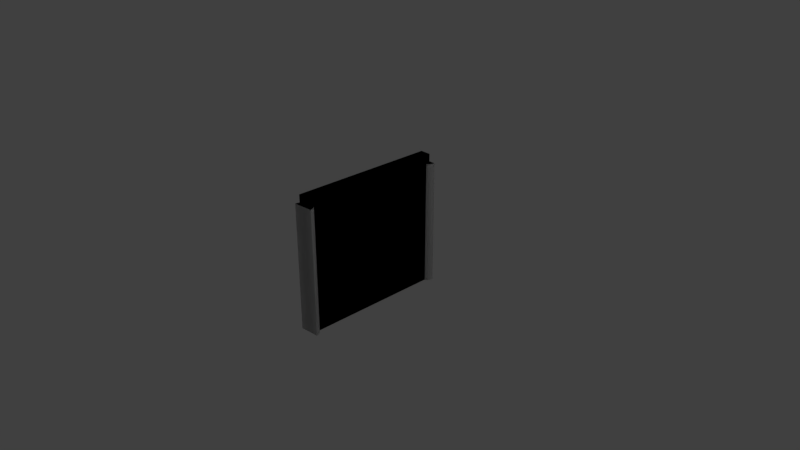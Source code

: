 # Source: Wall.blend  (saved by Blender 2.79.0; exported with 4.5.12 LTS)
import bpy
from mathutils import Matrix  # noqa: F401  (used for matrix-valued properties, if any)

bpy.ops.wm.read_factory_settings(use_empty=True)
scene = bpy.context.scene
scene.name = 'Scene'

# ---- collections
col_collection_1 = bpy.data.collections.new('Collection 1'); scene.collection.children.link(col_collection_1)

# ---- materials (node trees are filled in below, after node groups)
mat_wall = bpy.data.materials.new('Wall')
mat_wall.alpha_threshold = 0.0
mat_wall.roughness = 0.5
mat_attach = bpy.data.materials.new('Attach')
mat_attach.alpha_threshold = 0.0
mat_attach.roughness = 0.5

# ---- material node trees
mat_wall.use_nodes = True; mat_wall.node_tree.nodes.clear()
_N = mat_wall.node_tree.nodes; _L = mat_wall.node_tree.links
n0 = _N.new('ShaderNodeOutputMaterial'); n0.name = 'Material Output'; n0.location = (300, 300)
n1 = _N.new('ShaderNodeBsdfDiffuse'); n1.name = 'Diffuse BSDF'; n1.location = (10, 300)
_L.new(n1.outputs[0], n0.inputs[0])
n0.is_active_output = True
mat_attach.use_nodes = True; mat_attach.node_tree.nodes.clear()
_N = mat_attach.node_tree.nodes; _L = mat_attach.node_tree.links
n0 = _N.new('ShaderNodeOutputMaterial'); n0.name = 'Material Output'; n0.location = (300, 300)
n1 = _N.new('ShaderNodeBsdfDiffuse'); n1.name = 'Diffuse BSDF'; n1.location = (10, 300)
_L.new(n1.outputs[0], n0.inputs[0])
n0.is_active_output = True

# ---- world
world_world = bpy.data.worlds.new('World'); scene.world = world_world
world_world.color = (0.05088, 0.05088, 0.05088)
world_world.use_sun_shadow = False
world_world.sun_shadow_jitter_overblur = 0.0
world_world.cycles.sampling_method = 'MANUAL'

# ---- cameras
cam_camera = bpy.data.cameras.new('Camera')
cam_camera.clip_end = 100.0
cam_camera.lens = 35.0
cam_camera.sensor_width = 32.0
cam_camera.sensor_height = 18.0
cam_camera.ortho_scale = 7.314
cam_camera.dof.focus_distance = 0.0

# ---- lights
light_lamp = bpy.data.lights.new('Lamp', 'POINT')
light_lamp.transmission_factor = 0.0
light_lamp.cutoff_distance = 30.0
light_lamp.energy = 100.0
light_lamp.shadow_buffer_clip_start = 1.001
light_lamp.shadow_soft_size = 0.1
light_lamp.shadow_maximum_resolution = 0.006
light_lamp.use_absolute_resolution = True

# ---- meshes
me_cube_001 = bpy.data.meshes.new('Cube.001')
me_cube_001.from_pydata([(-1.0, -1.0, -1.0), (-1.0, -1.0, 1.0), (-1.0, 1.0, -1.0), (-1.0, 1.0, 1.0), (1.0, -1.0, -1.0), (1.0, -1.0, 1.0), (1.0, 1.0, -1.0), (1.0, 1.0, 1.0)], [], [(0, 1, 3, 2), (2, 3, 7, 6), (6, 7, 5, 4), (4, 5, 1, 0), (2, 6, 4, 0), (7, 3, 1, 5)])
_uv = me_cube_001.uv_layers.new(name='UVMap')
_uv.uv.foreach_set('vector', [0.01406, 0.9724, 0.02632, 0.01276, 0.9859, 0.02502, 0.9737, 0.9846, 0.3333, 0.6667, 3.974e-08, 0.6667, 0.0, 0.3333, 0.3333, 0.3333, 0.04151, 0.9616, 0.03582, 0.04151, 0.9559, 0.03582, 0.9616, 0.9559, 0.3333, 0.6667, 0.3333, 0.3333, 0.6667, 0.3333, 0.6667, 0.6667, 1.0, 0.3333, 0.6667, 0.3333, 0.6667, 2.98e-08, 1.0, 0.0, 0.3333, 0.6667, 0.3333, 1.0, 4.967e-08, 1.0, 0.0, 0.6667])
me_cube_001.materials.append(mat_wall)
me_cube_001.use_remesh_preserve_volume = False
me_cube_001.use_remesh_preserve_attributes = False
me_cube_001.use_mirror_vertex_groups = False
me_cube_001.update()
me_cylinder = bpy.data.meshes.new('Cylinder')
me_cylinder.from_pydata([(-0.1951, -0.9808, -1.0), (-0.1951, -0.9808, 1.0), (-0.3827, -0.9239, -1.0), (-0.3827, -0.9239, 1.0), (-0.5556, -0.8315, -1.0), (-0.5556, -0.8315, 1.0), (-0.7071, -0.7071, -1.0), (-0.7071, -0.7071, 1.0), (-0.8315, -0.5556, -1.0), (-0.8315, -0.5556, 1.0), (-0.9239, -0.3827, -1.0), (-0.9239, -0.3827, 1.0), (-0.9808, -0.1951, -1.0), (-0.9808, -0.1951, 1.0), (-1.0, 9.656e-07, -1.0), (-1.0, 9.656e-07, 1.0), (-0.9808, 0.1951, -1.0), (-0.9808, 0.1951, 1.0), (-0.9239, 0.3827, -1.0), (-0.9239, 0.3827, 1.0), (-0.8315, 0.5556, -1.0), (-0.8315, 0.5556, 1.0), (-0.7071, 0.7071, -1.0), (-0.7071, 0.7071, 1.0), (-0.5556, 0.8315, -1.0), (-0.5556, 0.8315, 1.0), (-0.3827, 0.9239, -1.0), (-0.3827, 0.9239, 1.0), (-0.1951, 0.9808, -1.0), (-0.1951, 0.9808, 1.0), (-0.06327, -0.9938, -1.0), (-0.06327, 0.9938, -1.0), (-0.06327, 0.9938, 1.0), (-0.06327, -0.9938, 1.0)], [], [(0, 1, 3, 2), (2, 3, 5, 4), (4, 5, 7, 6), (6, 7, 9, 8), (8, 9, 11, 10), (10, 11, 13, 12), (12, 13, 15, 14), (14, 15, 17, 16), (16, 17, 19, 18), (18, 19, 21, 20), (20, 21, 23, 22), (22, 23, 25, 24), (24, 25, 27, 26), (26, 27, 29, 28), (28, 29, 32, 31), (33, 30, 31, 32), (30, 33, 1, 0), (31, 30, 0, 2, 4, 6, 8, 10, 12, 14, 16, 18, 20, 22, 24, 26, 28), (33, 32, 29, 27, 25, 23, 21, 19, 17, 15, 13, 11, 9, 7, 5, 3, 1)])
_uv = me_cylinder.uv_layers.new(name='UVMap')
_uv.uv.foreach_set('vector', [0.0, 0.0, 1.0, 0.0, 1.0, 1.0, 0.0, 1.0, 1.0, 0.0, 1.0, 0.5, 0.9689, 0.5, 0.9689, 0.0, 0.9689, 0.0, 0.9689, 0.5, 0.9294, 0.5, 0.9294, 0.0, 0.9294, 0.0, 0.9294, 0.5, 0.8828, 0.5, 0.8828, 2.98e-08, 0.8828, 2.98e-08, 0.8828, 0.5, 0.8311, 0.5, 0.8311, 2.98e-08, 0.8311, 2.98e-08, 0.8311, 0.5, 0.7763, 0.5, 0.7763, 0.0, 0.7763, 0.0, 0.7763, 0.5, 0.7203, 0.5, 0.7203, 0.0, 0.7203, 0.0, 0.7203, 0.5, 0.6655, 0.5, 0.6655, 0.0, 0.6655, 0.0, 0.6655, 0.5, 0.6138, 0.5, 0.6138, 0.0, 0.6138, 0.0, 0.6138, 0.5, 0.5672, 0.5, 0.5672, 0.0, 0.2461, 0.5, 0.2461, 1.0, 0.1996, 1.0, 0.1996, 0.5, 0.1996, 0.5, 0.1996, 1.0, 0.1479, 1.0, 0.1479, 0.5, 0.1479, 0.5, 0.1479, 1.0, 0.09302, 1.0, 0.09302, 0.5, 0.09302, 0.5, 0.09302, 1.0, 0.03708, 1.0, 0.03708, 0.5, 0.03708, 0.5, 0.03708, 1.0, 3.828e-08, 1.0, 0.0, 0.5, 0.0, 0.5, 3.402e-08, 5.96e-08, 0.5672, 0.0, 0.5672, 0.5, 0.0, 0.0, 1.0, 0.0, 1.0, 1.0, 0.0, 1.0, 0.5, 1.0, 0.6806, 0.9662, 0.8368, 0.8695, 0.9476, 0.7229, 0.9979, 0.5461, 0.9809, 0.3632, 0.899, 0.1987, 0.7632, 0.07489, 0.5919, 0.008513, 0.4081, 0.008513, 0.2368, 0.07489, 0.101, 0.1987, 0.01909, 0.3632, 0.002133, 0.5461, 0.05242, 0.7229, 0.1632, 0.8695, 0.3194, 0.9662, 0.5, 1.0, 0.6806, 0.9662, 0.8368, 0.8695, 0.9476, 0.7229, 0.9979, 0.5461, 0.9809, 0.3632, 0.899, 0.1987, 0.7632, 0.07489, 0.5919, 0.008513, 0.4081, 0.008513, 0.2368, 0.07489, 0.101, 0.1987, 0.01909, 0.3632, 0.002133, 0.5461, 0.05242, 0.7229, 0.1632, 0.8695, 0.3194, 0.9662])
me_cylinder.materials.append(mat_attach)
me_cylinder.use_remesh_preserve_volume = False
me_cylinder.use_remesh_preserve_attributes = False
me_cylinder.use_mirror_vertex_groups = False
me_cylinder.update()
me_cylinder_001 = bpy.data.meshes.new('Cylinder.001')
me_cylinder_001.from_pydata([(-0.1951, -0.9808, -1.0), (-0.1951, -0.9808, 1.0), (-0.3827, -0.9239, -1.0), (-0.3827, -0.9239, 1.0), (-0.5556, -0.8315, -1.0), (-0.5556, -0.8315, 1.0), (-0.7071, -0.7071, -1.0), (-0.7071, -0.7071, 1.0), (-0.8315, -0.5556, -1.0), (-0.8315, -0.5556, 1.0), (-0.9239, -0.3827, -1.0), (-0.9239, -0.3827, 1.0), (-0.9808, -0.1951, -1.0), (-0.9808, -0.1951, 1.0), (-1.0, 9.656e-07, -1.0), (-1.0, 9.656e-07, 1.0), (-0.9808, 0.1951, -1.0), (-0.9808, 0.1951, 1.0), (-0.9239, 0.3827, -1.0), (-0.9239, 0.3827, 1.0), (-0.8315, 0.5556, -1.0), (-0.8315, 0.5556, 1.0), (-0.7071, 0.7071, -1.0), (-0.7071, 0.7071, 1.0), (-0.5556, 0.8315, -1.0), (-0.5556, 0.8315, 1.0), (-0.3827, 0.9239, -1.0), (-0.3827, 0.9239, 1.0), (-0.1951, 0.9808, -1.0), (-0.1951, 0.9808, 1.0), (-0.06327, -0.9938, -1.0), (-0.06327, 0.9938, -1.0), (-0.06327, 0.9938, 1.0), (-0.06327, -0.9938, 1.0)], [], [(0, 1, 3, 2), (2, 3, 5, 4), (4, 5, 7, 6), (6, 7, 9, 8), (8, 9, 11, 10), (10, 11, 13, 12), (12, 13, 15, 14), (14, 15, 17, 16), (16, 17, 19, 18), (18, 19, 21, 20), (20, 21, 23, 22), (22, 23, 25, 24), (24, 25, 27, 26), (26, 27, 29, 28), (28, 29, 32, 31), (33, 30, 31, 32), (30, 33, 1, 0), (31, 30, 0, 2, 4, 6, 8, 10, 12, 14, 16, 18, 20, 22, 24, 26, 28), (33, 32, 29, 27, 25, 23, 21, 19, 17, 15, 13, 11, 9, 7, 5, 3, 1)])
_uv = me_cylinder_001.uv_layers.new(name='UVMap')
_uv.uv.foreach_set('vector', [0.0, 0.0, 1.0, 0.0, 1.0, 1.0, 0.0, 1.0, 1.0, 0.0, 1.0, 0.5, 0.9689, 0.5, 0.9689, 0.0, 0.9689, 0.0, 0.9689, 0.5, 0.9294, 0.5, 0.9294, 0.0, 0.9294, 0.0, 0.9294, 0.5, 0.8828, 0.5, 0.8828, 2.98e-08, 0.8828, 2.98e-08, 0.8828, 0.5, 0.8311, 0.5, 0.8311, 2.98e-08, 0.8311, 2.98e-08, 0.8311, 0.5, 0.7763, 0.5, 0.7763, 0.0, 0.7763, 0.0, 0.7763, 0.5, 0.7203, 0.5, 0.7203, 0.0, 0.7203, 0.0, 0.7203, 0.5, 0.6655, 0.5, 0.6655, 0.0, 0.6655, 0.0, 0.6655, 0.5, 0.6138, 0.5, 0.6138, 0.0, 0.6138, 0.0, 0.6138, 0.5, 0.5672, 0.5, 0.5672, 0.0, 0.2461, 0.5, 0.2461, 1.0, 0.1996, 1.0, 0.1996, 0.5, 0.1996, 0.5, 0.1996, 1.0, 0.1479, 1.0, 0.1479, 0.5, 0.1479, 0.5, 0.1479, 1.0, 0.09302, 1.0, 0.09302, 0.5, 0.09302, 0.5, 0.09302, 1.0, 0.03708, 1.0, 0.03708, 0.5, 0.03708, 0.5, 0.03708, 1.0, 3.828e-08, 1.0, 0.0, 0.5, 0.0, 0.5, 3.402e-08, 5.96e-08, 0.5672, 0.0, 0.5672, 0.5, 0.0, 0.0, 1.0, 0.0, 1.0, 1.0, 0.0, 1.0, 0.5, 1.0, 0.6806, 0.9662, 0.8368, 0.8695, 0.9476, 0.7229, 0.9979, 0.5461, 0.9809, 0.3632, 0.899, 0.1987, 0.7632, 0.07489, 0.5919, 0.008513, 0.4081, 0.008513, 0.2368, 0.07489, 0.101, 0.1987, 0.01909, 0.3632, 0.002133, 0.5461, 0.05242, 0.7229, 0.1632, 0.8695, 0.3194, 0.9662, 0.5, 1.0, 0.6806, 0.9662, 0.8368, 0.8695, 0.9476, 0.7229, 0.9979, 0.5461, 0.9809, 0.3632, 0.899, 0.1987, 0.7632, 0.07489, 0.5919, 0.008513, 0.4081, 0.008513, 0.2368, 0.07489, 0.101, 0.1987, 0.01909, 0.3632, 0.002133, 0.5461, 0.05242, 0.7229, 0.1632, 0.8695, 0.3194, 0.9662])
me_cylinder_001.materials.append(mat_attach)
me_cylinder_001.use_remesh_preserve_volume = False
me_cylinder_001.use_remesh_preserve_attributes = False
me_cylinder_001.use_mirror_vertex_groups = False
me_cylinder_001.update()
me_cube_002 = bpy.data.meshes.new('Cube.002')
me_cube_002.from_pydata([(-1.0, -1.0, -1.0), (-1.0, -1.0, 1.0), (-1.0, 1.0, -1.0), (-1.0, 1.0, 1.0), (1.0, -1.0, -1.0), (1.0, -1.0, 1.0), (1.0, 1.0, -1.0), (1.0, 1.0, 1.0)], [], [(0, 1, 3, 2), (2, 3, 7, 6), (6, 7, 5, 4), (4, 5, 1, 0), (2, 6, 4, 0), (7, 3, 1, 5)])
me_cube_002.use_remesh_preserve_volume = False
me_cube_002.use_remesh_preserve_attributes = False
me_cube_002.use_mirror_vertex_groups = False
me_cube_002.update()
me_cylinder_003 = bpy.data.meshes.new('Cylinder.003')
me_cylinder_003.from_pydata([(-0.1951, -0.9808, -1.0), (-0.1951, -0.9808, 1.0), (-0.3827, -0.9239, -1.0), (-0.3827, -0.9239, 1.0), (-0.5556, -0.8315, -1.0), (-0.5556, -0.8315, 1.0), (-0.7071, -0.7071, -1.0), (-0.7071, -0.7071, 1.0), (-0.8315, -0.5556, -1.0), (-0.8315, -0.5556, 1.0), (-0.9239, -0.3827, -1.0), (-0.9239, -0.3827, 1.0), (-0.9808, -0.1951, -1.0), (-0.9808, -0.1951, 1.0), (-1.0, 9.656e-07, -1.0), (-1.0, 9.656e-07, 1.0), (-0.9808, 0.1951, -1.0), (-0.9808, 0.1951, 1.0), (-0.9239, 0.3827, -1.0), (-0.9239, 0.3827, 1.0), (-0.8315, 0.5556, -1.0), (-0.8315, 0.5556, 1.0), (-0.7071, 0.7071, -1.0), (-0.7071, 0.7071, 1.0), (-0.5556, 0.8315, -1.0), (-0.5556, 0.8315, 1.0), (-0.3827, 0.9239, -1.0), (-0.3827, 0.9239, 1.0), (-0.1951, 0.9808, -1.0), (-0.1951, 0.9808, 1.0), (-0.06327, -0.9938, -1.0), (-0.06327, 0.9938, -1.0), (-0.06327, 0.9938, 1.0), (-0.06327, -0.9938, 1.0)], [], [(0, 1, 3, 2), (2, 3, 5, 4), (4, 5, 7, 6), (6, 7, 9, 8), (8, 9, 11, 10), (10, 11, 13, 12), (12, 13, 15, 14), (14, 15, 17, 16), (16, 17, 19, 18), (18, 19, 21, 20), (20, 21, 23, 22), (22, 23, 25, 24), (24, 25, 27, 26), (26, 27, 29, 28), (28, 29, 32, 31), (33, 30, 31, 32), (30, 33, 1, 0), (31, 30, 0, 2, 4, 6, 8, 10, 12, 14, 16, 18, 20, 22, 24, 26, 28), (33, 32, 29, 27, 25, 23, 21, 19, 17, 15, 13, 11, 9, 7, 5, 3, 1)])
me_cylinder_003.use_remesh_preserve_volume = False
me_cylinder_003.use_remesh_preserve_attributes = False
me_cylinder_003.use_mirror_vertex_groups = False
me_cylinder_003.update()
me_cylinder_002 = bpy.data.meshes.new('Cylinder.002')
me_cylinder_002.from_pydata([(-0.1951, -0.9808, -1.0), (-0.1951, -0.9808, 1.0), (-0.3827, -0.9239, -1.0), (-0.3827, -0.9239, 1.0), (-0.5556, -0.8315, -1.0), (-0.5556, -0.8315, 1.0), (-0.7071, -0.7071, -1.0), (-0.7071, -0.7071, 1.0), (-0.8315, -0.5556, -1.0), (-0.8315, -0.5556, 1.0), (-0.9239, -0.3827, -1.0), (-0.9239, -0.3827, 1.0), (-0.9808, -0.1951, -1.0), (-0.9808, -0.1951, 1.0), (-1.0, 9.656e-07, -1.0), (-1.0, 9.656e-07, 1.0), (-0.9808, 0.1951, -1.0), (-0.9808, 0.1951, 1.0), (-0.9239, 0.3827, -1.0), (-0.9239, 0.3827, 1.0), (-0.8315, 0.5556, -1.0), (-0.8315, 0.5556, 1.0), (-0.7071, 0.7071, -1.0), (-0.7071, 0.7071, 1.0), (-0.5556, 0.8315, -1.0), (-0.5556, 0.8315, 1.0), (-0.3827, 0.9239, -1.0), (-0.3827, 0.9239, 1.0), (-0.1951, 0.9808, -1.0), (-0.1951, 0.9808, 1.0), (-0.06327, -0.9938, -1.0), (-0.06327, 0.9938, -1.0), (-0.06327, 0.9938, 1.0), (-0.06327, -0.9938, 1.0)], [], [(0, 1, 3, 2), (2, 3, 5, 4), (4, 5, 7, 6), (6, 7, 9, 8), (8, 9, 11, 10), (10, 11, 13, 12), (12, 13, 15, 14), (14, 15, 17, 16), (16, 17, 19, 18), (18, 19, 21, 20), (20, 21, 23, 22), (22, 23, 25, 24), (24, 25, 27, 26), (26, 27, 29, 28), (28, 29, 32, 31), (33, 30, 31, 32), (30, 33, 1, 0), (31, 30, 0, 2, 4, 6, 8, 10, 12, 14, 16, 18, 20, 22, 24, 26, 28), (33, 32, 29, 27, 25, 23, 21, 19, 17, 15, 13, 11, 9, 7, 5, 3, 1)])
me_cylinder_002.use_remesh_preserve_volume = False
me_cylinder_002.use_remesh_preserve_attributes = False
me_cylinder_002.use_mirror_vertex_groups = False
me_cylinder_002.update()

# ---- objects
ob_cube = bpy.data.objects.new('Cube', me_cube_001)
ob_cylinder = bpy.data.objects.new('Cylinder', me_cylinder)
ob_lamp = bpy.data.objects.new('Lamp', light_lamp)
ob_camera = bpy.data.objects.new('Camera', cam_camera)
ob_cylinder_001 = bpy.data.objects.new('Cylinder.001', me_cylinder_001)
ob_cube_001 = bpy.data.objects.new('Cube.001', me_cube_002)
ob_cylinder_003 = bpy.data.objects.new('Cylinder.003', me_cylinder_003)
ob_cylinder_002 = bpy.data.objects.new('Cylinder.002', me_cylinder_002)

# ---- transforms, parenting, visibility, modifiers, constraints
ob_cube.location = (0.0, 0.0, 0.1999)
ob_cube.scale = (0.07334, 1.0, 0.9261)
ob_cube.lineart.crease_threshold = 0.0
ob_cylinder.location = (-0.006463, 1.051, 0.1325)
ob_cylinder.rotation_euler = (0.0, -0.0, -1.571)
ob_cylinder.scale = (-0.133, -0.133, -0.8655)
ob_cylinder.lineart.crease_threshold = 0.0
ob_lamp.location = (4.076, 1.005, 5.904)
ob_lamp.rotation_euler = (0.6503, 0.05522, 1.866)
ob_lamp.lock_rotations_4d = False
ob_lamp.empty_display_type = 'ARROWS'
ob_lamp.color = (0.0, 0.0, 0.0, 0.0)
ob_lamp.lineart.crease_threshold = 0.0
ob_camera.location = (7.481, -6.508, 5.344)
ob_camera.rotation_euler = (1.109, 0.0, 0.8149)
ob_camera.lock_rotations_4d = False
ob_camera.empty_display_type = 'ARROWS'
ob_camera.color = (0.0, 0.0, 0.0, 0.0)
ob_camera.display_type = 'WIRE'
ob_camera.lineart.crease_threshold = 0.0
ob_cylinder_001.location = (0.005098, -1.022, 0.1317)
ob_cylinder_001.rotation_euler = (0.0, -0.0, 1.658)
ob_cylinder_001.scale = (-0.133, -0.133, -0.8655)
ob_cylinder_001.lineart.crease_threshold = 0.0
ob_cube_001.location = (0.0, 0.0, 0.1999)
ob_cube_001.scale = (0.07334, 1.0, 0.9261)
ob_cube_001.lineart.crease_threshold = 0.0
ob_cylinder_003.location = (-0.006463, 1.051, 0.1325)
ob_cylinder_003.rotation_euler = (0.0, -0.0, -1.571)
ob_cylinder_003.scale = (-0.133, -0.133, -0.8655)
ob_cylinder_003.lineart.crease_threshold = 0.0
ob_cylinder_002.location = (0.005098, -1.022, 0.1317)
ob_cylinder_002.rotation_euler = (0.0, -0.0, 1.658)
ob_cylinder_002.scale = (-0.133, -0.133, -0.8655)
ob_cylinder_002.lineart.crease_threshold = 0.0

# ---- collection membership
col_collection_1.objects.link(ob_cube)
col_collection_1.objects.link(ob_cylinder)
col_collection_1.objects.link(ob_lamp)
col_collection_1.objects.link(ob_camera)
col_collection_1.objects.link(ob_cylinder_001)
col_collection_1.objects.link(ob_cube_001)
col_collection_1.objects.link(ob_cylinder_003)
col_collection_1.objects.link(ob_cylinder_002)

# ---- scene / render settings (as saved in the file)
scene.camera = ob_camera
scene.frame_start = 1; scene.frame_end = 250; scene.frame_set(1)
scene.render.engine = 'CYCLES'
scene.render.resolution_percentage = 50
scene.render.dither_intensity = 0.0
scene.cycles.use_denoising = False
scene.cycles.samples = 128
scene.cycles.sampling_pattern = 'TABULATED_SOBOL'
scene.cycles.use_adaptive_sampling = False
scene.cycles.use_light_tree = False
scene.cycles.blur_glossy = 0.0
scene.cycles.sample_clamp_indirect = 0.0
scene.view_settings.view_transform = 'Standard'
bpy.context.view_layer.update()
